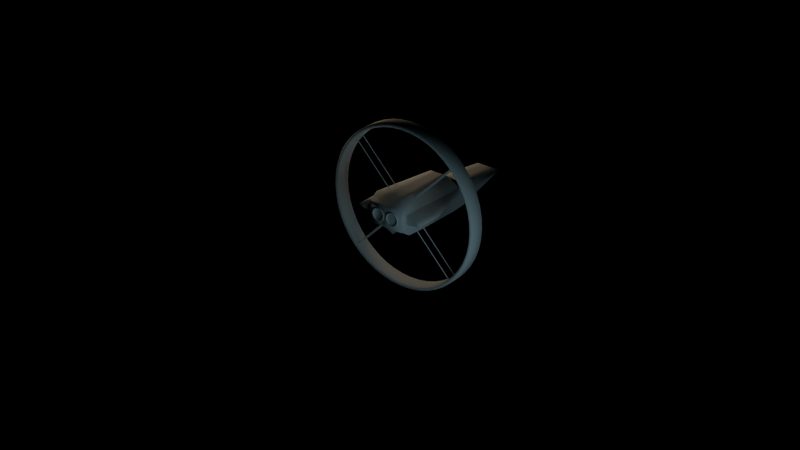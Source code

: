 # Source: spaceship_windowed.blend  (saved by Blender 2.76.0; exported with 4.5.12 LTS)
import bpy
from mathutils import Matrix  # noqa: F401  (used for matrix-valued properties, if any)

bpy.ops.wm.read_factory_settings(use_empty=True)
scene = bpy.context.scene
scene.name = 'Scene'

# ---- collections
col_collection_1 = bpy.data.collections.new('Collection 1'); scene.collection.children.link(col_collection_1)
col_collection_11 = bpy.data.collections.new('Collection 11'); scene.collection.children.link(col_collection_11)
col_collection_12 = bpy.data.collections.new('Collection 12'); scene.collection.children.link(col_collection_12)
col_collection_12.hide_render = True
col_collection_12.hide_viewport = True

# ---- materials (node trees are filled in below, after node groups)
mat_window = bpy.data.materials.new('window')
mat_window.alpha_threshold = 0.0
mat_window.roughness = 0.5
mat_window.line_color = (0.0, 0.0, 0.0, 1.0)
mat_spaceship = bpy.data.materials.new('spaceship')
mat_spaceship.alpha_threshold = 0.0
mat_spaceship.roughness = 0.5
mat_spaceship.line_color = (0.0, 0.0, 0.0, 1.0)
mat_material_002 = bpy.data.materials.new('Material.002')
mat_material_002.alpha_threshold = 0.0
mat_material_002.roughness = 0.5
mat_material_001 = bpy.data.materials.new('Material.001')
mat_material_001.alpha_threshold = 0.0
mat_material_001.roughness = 0.5

# ---- material node trees
mat_window.use_nodes = True; mat_window.node_tree.nodes.clear()
_N = mat_window.node_tree.nodes; _L = mat_window.node_tree.links
n0 = _N.new('ShaderNodeOutputMaterial'); n0.name = 'Material Output'; n0.location = (300, 300)
n1 = _N.new('ShaderNodeBsdfGlass'); n1.name = 'Glass BSDF'; n1.location = (100, 300)
n1.distribution = 'BECKMANN'
n1.inputs[0].default_value = (0.8, 0.8, 0.8, 1.0)
_L.new(n1.outputs[0], n0.inputs[0])
n0.is_active_output = True
mat_spaceship.use_nodes = True; mat_spaceship.node_tree.nodes.clear()
_N = mat_spaceship.node_tree.nodes; _L = mat_spaceship.node_tree.links
n0 = _N.new('ShaderNodeOutputMaterial'); n0.name = 'Material Output'; n0.location = (300, 300)
n1 = _N.new('ShaderNodeBsdfDiffuse'); n1.name = 'Diffuse BSDF'; n1.location = (100, 300)
_L.new(n1.outputs[0], n0.inputs[0])
n0.is_active_output = True
mat_material_002.use_nodes = True; mat_material_002.node_tree.nodes.clear()
_N = mat_material_002.node_tree.nodes; _L = mat_material_002.node_tree.links
n0 = _N.new('ShaderNodeOutputMaterial'); n0.name = 'Material Output'; n0.location = (300, 300)
n1 = _N.new('ShaderNodeEmission'); n1.name = 'Emission'; n1.location = (110, 300)
n1.inputs[0].default_value = (0.405, 0.6884, 0.8, 1.0)
_L.new(n1.outputs[0], n0.inputs[0])
n0.is_active_output = True
mat_material_001.use_nodes = True; mat_material_001.node_tree.nodes.clear()
_N = mat_material_001.node_tree.nodes; _L = mat_material_001.node_tree.links
n0 = _N.new('ShaderNodeOutputMaterial'); n0.name = 'Material Output'; n0.location = (300, 300)
n1 = _N.new('ShaderNodeEmission'); n1.name = 'Emission'; n1.location = (110, 300)
n1.inputs[0].default_value = (0.8, 0.641, 0.4457, 1.0)
n1.inputs[1].default_value = 5.0
_L.new(n1.outputs[0], n0.inputs[0])
n0.is_active_output = True

# ---- world
world_world = bpy.data.worlds.new('World'); scene.world = world_world
world_world.use_nodes = True; world_world.node_tree.nodes.clear()
_N = world_world.node_tree.nodes; _L = world_world.node_tree.links
n0 = _N.new('ShaderNodeOutputWorld'); n0.name = 'World Output'; n0.location = (300, 300)
n1 = _N.new('ShaderNodeBackground'); n1.name = 'Background'; n1.location = (10, 300)
n1.inputs[0].default_value = (0.0, 0.0, 0.0, 1.0)
_L.new(n1.outputs[0], n0.inputs[0])
n0.is_active_output = True
world_world.color = (0.05088, 0.05088, 0.05088)
world_world.use_sun_shadow = False
world_world.sun_shadow_jitter_overblur = 0.0
world_world.cycles.sampling_method = 'MANUAL'
world_world.cycles.sample_map_resolution = 256

# ---- meshes
me_cylinder_004 = bpy.data.meshes.new('Cylinder.004')
me_cylinder_004.from_pydata([(0.0, 1.0, -1.365), (0.0, 1.0, -0.7536), (0.1951, 0.9808, -1.365), (0.1951, 0.9808, -0.7536), (0.3827, 0.9239, -1.365), (0.3827, 0.9239, -0.7536), (0.5556, 0.8315, -1.365), (0.5556, 0.8315, -0.7536), (0.7071, 0.7071, -1.365), (0.7071, 0.7071, -0.7536), (0.8315, 0.5556, -1.365), (0.8315, 0.5556, -0.7536), (0.9239, 0.3827, -1.365), (0.9239, 0.3827, -0.7536), (0.9808, 0.1951, -1.365), (0.9808, 0.1951, -0.7536), (1.0, 1.031e-07, -1.365), (1.0, 2.079e-07, -0.7536), (0.9808, -0.1951, -1.365), (0.9808, -0.1951, -0.7536), (0.9239, -0.3827, -1.365), (0.9239, -0.3827, -0.7536), (0.8315, -0.5556, -1.365), (0.8315, -0.5556, -0.7536), (0.7071, -0.7071, -1.365), (0.7071, -0.7071, -0.7536), (0.5556, -0.8315, -1.365), (0.5556, -0.8315, -0.7536), (0.3827, -0.9239, -1.365), (0.3827, -0.9239, -0.7536), (0.1951, -0.9808, -1.365), (0.1951, -0.9808, -0.7536), (-3.258e-07, -1.0, -1.365), (-3.258e-07, -1.0, -0.7536), (-0.1951, -0.9808, -1.365), (-0.1951, -0.9808, -0.7536), (-0.3827, -0.9239, -1.365), (-0.3827, -0.9239, -0.7536), (-0.5556, -0.8315, -1.365), (-0.5556, -0.8315, -0.7536), (-0.7071, -0.7071, -1.365), (-0.7071, -0.7071, -0.7536), (-0.8315, -0.5556, -1.365), (-0.8315, -0.5556, -0.7536), (-0.9239, -0.3827, -1.365), (-0.9239, -0.3827, -0.7536), (-0.9808, -0.1951, -1.365), (-0.9808, -0.1951, -0.7536), (-1.0, 9.932e-07, -1.365), (-1.0, 1.098e-06, -0.7536), (-0.9808, 0.1951, -1.365), (-0.9808, 0.1951, -0.7536), (-0.9239, 0.3827, -1.365), (-0.9239, 0.3827, -0.7536), (-0.8315, 0.5556, -1.365), (-0.8315, 0.5556, -0.7536), (-0.7071, 0.7071, -1.365), (-0.7071, 0.7071, -0.7536), (-0.5556, 0.8315, -1.365), (-0.5556, 0.8315, -0.7536), (-0.3827, 0.9239, -1.365), (-0.3827, 0.9239, -0.7536), (-0.1951, 0.9808, -1.365), (-0.1951, 0.9808, -0.7536), (8.637e-09, 0.9273, -0.7536), (0.1809, 0.9094, -0.7536), (0.3548, 0.8567, -0.7536), (0.5152, 0.771, -0.7536), (0.6557, 0.6557, -0.7536), (0.771, 0.5152, -0.7536), (0.8567, 0.3548, -0.7536), (0.9094, 0.1809, -0.7536), (0.9273, 2.208e-07, -0.7536), (0.9094, -0.1809, -0.7536), (0.8567, -0.3548, -0.7536), (0.771, -0.5152, -0.7536), (0.6557, -0.6557, -0.7536), (0.5152, -0.771, -0.7536), (0.3548, -0.8567, -0.7536), (0.1809, -0.9094, -0.7536), (-2.935e-07, -0.9273, -0.7536), (-0.1809, -0.9094, -0.7536), (-0.3548, -0.8567, -0.7536), (-0.5152, -0.771, -0.7536), (-0.6557, -0.6557, -0.7536), (-0.771, -0.5152, -0.7536), (-0.8567, -0.3548, -0.7536), (-0.9094, -0.1809, -0.7536), (-0.9273, 1.046e-06, -0.7536), (-0.9094, 0.1809, -0.7536), (-0.8567, 0.3548, -0.7536), (-0.771, 0.5152, -0.7536), (-0.6557, 0.6557, -0.7536), (-0.5152, 0.771, -0.7536), (-0.3548, 0.8567, -0.7536), (-0.1809, 0.9094, -0.7536), (8.637e-09, 0.9273, -1.303), (0.1809, 0.9094, -1.303), (0.3548, 0.8567, -1.303), (0.5152, 0.771, -1.303), (0.6557, 0.6557, -1.303), (0.771, 0.5152, -1.303), (0.8567, 0.3548, -1.303), (0.9094, 0.1809, -1.303), (0.9273, 2.547e-07, -1.303), (0.9094, -0.1809, -1.303), (0.8567, -0.3548, -1.303), (0.771, -0.5152, -1.303), (0.6557, -0.6557, -1.303), (0.5152, -0.771, -1.303), (0.3548, -0.8567, -1.303), (0.1809, -0.9094, -1.303), (-2.935e-07, -0.9273, -1.303), (-0.1809, -0.9094, -1.303), (-0.3548, -0.8567, -1.303), (-0.5152, -0.771, -1.303), (-0.6557, -0.6557, -1.303), (-0.771, -0.5152, -1.303), (-0.8567, -0.3548, -1.303), (-0.9094, -0.1809, -1.303), (-0.9273, 1.08e-06, -1.303), (-0.9094, 0.1809, -1.303), (-0.8567, 0.3548, -1.303), (-0.771, 0.5152, -1.303), (-0.6557, 0.6557, -1.303), (-0.5152, 0.771, -1.303), (-0.3548, 0.8567, -1.303), (-0.1809, 0.9094, -1.303), (0.0, 1.0, -0.7924), (0.1951, 0.9808, -0.7924), (0.3827, 0.9239, -0.7924), (0.5556, 0.8315, -0.7924), (0.7071, 0.7071, -0.7924), (0.8315, 0.5556, -0.7924), (0.9239, 0.3827, -0.7924), (0.9808, 0.1951, -0.7924), (1.0, 1.353e-07, -0.7924), (0.9808, -0.1951, -0.7924), (0.9239, -0.3827, -0.7924), (0.8315, -0.5556, -0.7924), (0.7071, -0.7071, -0.7924), (0.5556, -0.8315, -0.7924), (0.3827, -0.9239, -0.7924), (0.1951, -0.9808, -0.7924), (-3.258e-07, -1.0, -0.7924), (-0.1951, -0.9808, -0.7924), (-0.3827, -0.9239, -0.7924), (-0.5556, -0.8315, -0.7924), (-0.7071, -0.7071, -0.7924), (-0.8315, -0.5556, -0.7924), (-0.9239, -0.3827, -0.7924), (-0.9808, -0.1951, -0.7924), (-1.0, 1.025e-06, -0.7924), (-0.9808, 0.1951, -0.7924), (-0.9239, 0.3827, -0.7924), (-0.8315, 0.5556, -0.7924), (-0.7071, 0.7071, -0.7924), (-0.5556, 0.8315, -0.7924), (-0.3827, 0.9239, -0.7924), (-0.1951, 0.9808, -0.7924), (-0.1809, 0.9094, -0.764), (-0.3548, 0.8567, -0.764), (-0.6557, -0.6557, -0.764), (-0.5152, -0.771, -0.764), (0.9094, -0.1809, -0.764), (0.9273, 2.208e-07, -0.764), (-0.5152, 0.771, -0.764), (-0.6557, 0.6557, -0.764), (-0.3548, -0.8567, -0.764), (-0.1809, -0.9094, -0.764), (0.9094, 0.1809, -0.764), (0.8567, 0.3548, -0.764), (-0.771, 0.5152, -0.764), (-0.8567, 0.3548, -0.764), (0.771, 0.5152, -0.764), (0.6557, 0.6557, -0.764), (-2.935e-07, -0.9273, -0.764), (0.1809, -0.9094, -0.764), (-0.9094, 0.1809, -0.764), (-0.9273, 1.046e-06, -0.764), (0.5152, 0.771, -0.764), (0.3548, 0.8567, -0.764), (0.3548, -0.8567, -0.764), (0.5152, -0.771, -0.764), (-0.9094, -0.1809, -0.764), (-0.8567, -0.3548, -0.764), (0.1809, 0.9094, -0.764), (8.637e-09, 0.9273, -0.764), (0.6557, -0.6557, -0.764), (0.771, -0.5152, -0.764), (-0.771, -0.5152, -0.764), (0.8567, -0.3548, -0.764), (-0.3548, 0.8567, -1.286), (-0.5152, -0.771, -1.286), (0.9273, 2.547e-07, -1.286), (-0.6557, 0.6557, -1.286), (-0.1809, -0.9094, -1.286), (0.8567, 0.3548, -1.286), (-0.8567, 0.3548, -1.286), (0.6557, 0.6557, -1.286), (0.1809, -0.9094, -1.286), (-0.9273, 1.08e-06, -1.286), (0.3548, 0.8567, -1.286), (0.5152, -0.771, -1.286), (-0.8567, -0.3548, -1.286), (8.637e-09, 0.9273, -1.286), (0.771, -0.5152, -1.286), (-0.1809, 0.9094, -1.286), (-0.6557, -0.6557, -1.286), (0.9094, -0.1809, -1.286), (-0.5152, 0.771, -1.286), (-0.3548, -0.8567, -1.286), (0.9094, 0.1809, -1.286), (-0.771, 0.5152, -1.286), (0.771, 0.5152, -1.286), (-2.935e-07, -0.9273, -1.286), (-0.9094, 0.1809, -1.286), (0.5152, 0.771, -1.286), (0.3548, -0.8567, -1.286), (-0.9094, -0.1809, -1.286), (0.1809, 0.9094, -1.286), (0.6557, -0.6557, -1.286), (-0.771, -0.5152, -1.286), (0.8567, -0.3548, -1.286)], [], [(128, 1, 3, 129), (129, 3, 5, 130), (130, 5, 7, 131), (131, 7, 9, 132), (132, 9, 11, 133), (133, 11, 13, 134), (134, 13, 15, 135), (135, 15, 17, 136), (136, 17, 19, 137), (137, 19, 21, 138), (138, 21, 23, 139), (139, 23, 25, 140), (140, 25, 27, 141), (141, 27, 29, 142), (142, 29, 31, 143), (143, 31, 33, 144), (144, 33, 35, 145), (145, 35, 37, 146), (146, 37, 39, 147), (147, 39, 41, 148), (148, 41, 43, 149), (149, 43, 45, 150), (150, 45, 47, 151), (151, 47, 49, 152), (152, 49, 51, 153), (153, 51, 53, 154), (154, 53, 55, 155), (155, 55, 57, 156), (156, 57, 59, 157), (157, 59, 61, 158), (49, 47, 87, 88), (159, 63, 1, 128), (158, 61, 63, 159), (0, 2, 4, 6, 8, 10, 12, 14, 16, 18, 20, 22, 24, 26, 28, 30, 32, 34, 36, 38, 40, 42, 44, 46, 48, 50, 52, 54, 56, 58, 60, 62), (207, 192, 126, 127), (5, 3, 65, 66), (27, 25, 76, 77), (55, 53, 90, 91), (11, 9, 68, 69), (33, 31, 79, 80), (61, 59, 93, 94), (39, 37, 82, 83), (3, 1, 64, 65), (17, 15, 71, 72), (45, 43, 85, 86), (23, 21, 74, 75), (51, 49, 88, 89), (7, 5, 66, 67), (29, 27, 77, 78), (57, 55, 91, 92), (35, 33, 80, 81), (13, 11, 69, 70), (63, 61, 94, 95), (41, 39, 83, 84), (19, 17, 72, 73), (47, 45, 86, 87), (25, 23, 75, 76), (53, 51, 89, 90), (9, 7, 67, 68), (31, 29, 78, 79), (59, 57, 92, 93), (37, 35, 81, 82), (15, 13, 70, 71), (1, 63, 95, 64), (43, 41, 84, 85), (21, 19, 73, 74), (97, 96, 127, 126, 125, 124, 123, 122, 121, 120, 119, 118, 117, 116, 115, 114, 113, 112, 111, 110, 109, 108, 107, 106, 105, 104, 103, 102, 101, 100, 99, 98), (208, 193, 115, 116), (209, 194, 104, 105), (210, 195, 124, 125), (211, 196, 113, 114), (212, 197, 102, 103), (213, 198, 122, 123), (214, 199, 100, 101), (215, 200, 111, 112), (216, 201, 120, 121), (217, 202, 98, 99), (218, 203, 109, 110), (219, 204, 118, 119), (220, 205, 96, 97), (221, 206, 107, 108), (205, 207, 127, 96), (222, 208, 116, 117), (223, 209, 105, 106), (192, 210, 125, 126), (193, 211, 114, 115), (194, 212, 103, 104), (195, 213, 123, 124), (196, 215, 112, 113), (197, 214, 101, 102), (198, 216, 121, 122), (199, 217, 99, 100), (200, 218, 110, 111), (201, 219, 119, 120), (202, 220, 97, 98), (203, 221, 108, 109), (204, 222, 117, 118), (206, 223, 106, 107), (60, 158, 159, 62), (62, 159, 128, 0), (58, 157, 158, 60), (56, 156, 157, 58), (54, 155, 156, 56), (52, 154, 155, 54), (50, 153, 154, 52), (48, 152, 153, 50), (46, 151, 152, 48), (44, 150, 151, 46), (42, 149, 150, 44), (40, 148, 149, 42), (38, 147, 148, 40), (36, 146, 147, 38), (34, 145, 146, 36), (32, 144, 145, 34), (30, 143, 144, 32), (28, 142, 143, 30), (26, 141, 142, 28), (24, 140, 141, 26), (22, 139, 140, 24), (20, 138, 139, 22), (18, 137, 138, 20), (16, 136, 137, 18), (14, 135, 136, 16), (12, 134, 135, 14), (10, 133, 134, 12), (8, 132, 133, 10), (6, 131, 132, 8), (4, 130, 131, 6), (2, 129, 130, 4), (0, 128, 129, 2), (75, 74, 191, 189), (86, 85, 190, 185), (77, 76, 188, 183), (66, 65, 186, 181), (88, 87, 184, 179), (79, 78, 182, 177), (68, 67, 180, 175), (90, 89, 178, 173), (70, 69, 174, 171), (81, 80, 176, 169), (92, 91, 172, 167), (72, 71, 170, 165), (83, 82, 168, 163), (94, 93, 166, 161), (74, 73, 164, 191), (85, 84, 162, 190), (64, 95, 160, 187), (76, 75, 189, 188), (65, 64, 187, 186), (87, 86, 185, 184), (78, 77, 183, 182), (67, 66, 181, 180), (89, 88, 179, 178), (80, 79, 177, 176), (69, 68, 175, 174), (91, 90, 173, 172), (71, 70, 171, 170), (82, 81, 169, 168), (93, 92, 167, 166), (73, 72, 165, 164), (84, 83, 163, 162), (95, 94, 161, 160), (189, 191, 223, 206), (185, 190, 222, 204), (183, 188, 221, 203), (181, 186, 220, 202), (179, 184, 219, 201), (177, 182, 218, 200), (175, 180, 217, 199), (173, 178, 216, 198), (171, 174, 214, 197), (169, 176, 215, 196), (167, 172, 213, 195), (165, 170, 212, 194), (163, 168, 211, 193), (161, 166, 210, 192), (191, 164, 209, 223), (190, 162, 208, 222), (187, 160, 207, 205), (188, 189, 206, 221), (186, 187, 205, 220), (184, 185, 204, 219), (182, 183, 203, 218), (180, 181, 202, 217), (178, 179, 201, 216), (176, 177, 200, 215), (174, 175, 199, 214), (172, 173, 198, 213), (170, 171, 197, 212), (168, 169, 196, 211), (166, 167, 195, 210), (164, 165, 194, 209), (162, 163, 193, 208), (160, 161, 192, 207)])
me_cylinder_004.polygons.foreach_set('use_smooth', [True] * 194)
me_cylinder_004.use_remesh_preserve_volume = False
me_cylinder_004.use_remesh_preserve_attributes = False
me_cylinder_004.use_mirror_vertex_groups = False
me_cylinder_004.update()
me_cube_001 = bpy.data.meshes.new('Cube.001')
me_cube_001.from_pydata([(0.0, 2.941, 0.2216), (0.76, 2.941, 0.2216), (0.8611, 2.922, 0.0796), (0.2374, 2.941, 0.2216), (0.0, 1.961, 0.8958), (0.5339, 1.961, 0.8958), (1.031, 2.432, 0.1831), (0.2716, 1.961, 0.8958), (0.5339, 1.961, 0.8538), (0.76, 2.941, 0.1795), (1.031, 2.432, 0.1411), (0.8611, 2.922, 0.03755), (0.2716, 1.961, 0.8538), (0.2374, 2.941, 0.1795), (0.0, 2.941, 0.1795), (0.0, 1.961, 0.8538), (0.0, 1.961, 0.8922), (0.2716, 1.961, 0.8922), (0.5339, 1.961, 0.8922), (1.031, 2.432, 0.1795), (0.0, 2.941, 0.2179), (0.76, 2.941, 0.2179), (0.2374, 2.941, 0.2179), (0.8611, 2.922, 0.07598), (0.2716, 1.961, 0.8567), (1.031, 2.432, 0.144), (0.2374, 2.941, 0.1824), (0.0, 1.961, 0.8567), (0.5339, 1.961, 0.8567), (0.0, 2.941, 0.1824), (0.76, 2.941, 0.1824), (0.8611, 2.922, 0.04047)], [], [(4, 0, 3, 7), (5, 1, 2, 6), (7, 3, 1, 5), (15, 12, 13, 14), (8, 10, 11, 9), (12, 8, 9, 13), (27, 24, 12, 15), (28, 25, 10, 8), (24, 28, 8, 12), (30, 26, 13, 9), (31, 30, 9, 11), (26, 29, 14, 13), (25, 31, 11, 10), (6, 2, 23, 19), (3, 0, 20, 22), (2, 1, 21, 23), (1, 3, 22, 21), (7, 5, 18, 17), (5, 6, 19, 18), (4, 7, 17, 16), (19, 23, 31, 25), (22, 20, 29, 26), (23, 21, 30, 31), (21, 22, 26, 30), (17, 18, 28, 24), (18, 19, 25, 28), (16, 17, 24, 27)])
me_cube_001.polygons.foreach_set('use_smooth', [True] * 27)
me_cube_001.materials.append(mat_window)
me_cube_001.use_remesh_preserve_volume = False
me_cube_001.use_remesh_preserve_attributes = False
me_cube_001.use_mirror_vertex_groups = False
me_cube_001.update()
me_cylinder_002 = bpy.data.meshes.new('Cylinder.002')
me_cylinder_002.from_pydata([(-4.768e-07, 1.0, -0.7979), (0.0, 1.0, 1.0), (0.866, 0.5, -0.7979), (0.866, 0.5, 1.0), (0.866, -0.5, -0.7979), (0.866, -0.5, 1.0), (-5.643e-07, -1.0, -0.7979), (-8.742e-08, -1.0, 1.0), (-0.866, -0.5, -0.7979), (-0.866, -0.5, 1.0), (-0.866, 0.5, -0.7979), (-0.866, 0.5, 1.0), (36.83, 1.0, -1.389), (148.9, 1.0, -1.389), (36.83, 0.5, -1.402), (148.9, 0.5, -1.402), (36.83, -0.5, -1.402), (148.9, -0.5, -1.402), (36.83, -1.0, -1.389), (148.9, -1.0, -1.389), (36.83, -0.5, -1.375), (148.9, -0.5, -1.375), (36.83, 0.5, -1.375), (148.9, 0.5, -1.375), (0.0, 1.0, -1.979), (1.526e-05, 1.0, -3.777), (-0.866, 0.5, -1.979), (-0.866, 0.5, -3.777), (-0.866, -0.5, -1.979), (-0.866, -0.5, -3.777), (0.0, -1.0, -1.979), (1.526e-05, -1.0, -3.777), (0.866, -0.5, -1.979), (0.866, -0.5, -3.777), (0.866, 0.5, -1.979), (0.866, 0.5, -3.777), (-36.83, 1.0, -1.389), (-148.9, 1.0, -1.389), (-36.83, 0.5, -1.375), (-148.9, 0.5, -1.375), (-36.83, -0.5, -1.375), (-148.9, -0.5, -1.375), (-36.83, -1.0, -1.389), (-148.9, -1.0, -1.389), (-36.83, -0.5, -1.402), (-148.9, -0.5, -1.402), (-36.83, 0.5, -1.402), (-148.9, 0.5, -1.402)], [], [(0, 1, 3, 2), (2, 3, 5, 4), (4, 5, 7, 6), (6, 7, 9, 8), (3, 1, 11, 9, 7, 5), (10, 11, 1, 0), (8, 9, 11, 10), (0, 2, 4, 6, 8, 10), (12, 13, 15, 14), (14, 15, 17, 16), (16, 17, 19, 18), (18, 19, 21, 20), (15, 13, 23, 21, 19, 17), (22, 23, 13, 12), (20, 21, 23, 22), (12, 14, 16, 18, 20, 22), (24, 25, 27, 26), (26, 27, 29, 28), (28, 29, 31, 30), (30, 31, 33, 32), (27, 25, 35, 33, 31, 29), (34, 35, 25, 24), (32, 33, 35, 34), (24, 26, 28, 30, 32, 34), (36, 37, 39, 38), (38, 39, 41, 40), (40, 41, 43, 42), (42, 43, 45, 44), (39, 37, 47, 45, 43, 41), (46, 47, 37, 36), (44, 45, 47, 46), (36, 38, 40, 42, 44, 46)])
me_cylinder_002.materials.append(mat_spaceship)
me_cylinder_002.use_remesh_preserve_volume = False
me_cylinder_002.use_remesh_preserve_attributes = False
me_cylinder_002.use_mirror_vertex_groups = False
me_cylinder_002.update()
me_cylinder_001 = bpy.data.meshes.new('Cylinder.001')
me_cylinder_001.from_pydata([(-4.768e-07, 1.0, -0.7979), (0.0, 1.0, 1.0), (0.866, 0.5, -0.7979), (0.866, 0.5, 1.0), (0.866, -0.5, -0.7979), (0.866, -0.5, 1.0), (-5.643e-07, -1.0, -0.7979), (-8.742e-08, -1.0, 1.0), (-0.866, -0.5, -0.7979), (-0.866, -0.5, 1.0), (-0.866, 0.5, -0.7979), (-0.866, 0.5, 1.0), (36.83, 1.0, -1.389), (148.9, 1.0, -1.389), (36.83, 0.5, -1.402), (148.9, 0.5, -1.402), (36.83, -0.5, -1.402), (148.9, -0.5, -1.402), (36.83, -1.0, -1.389), (148.9, -1.0, -1.389), (36.83, -0.5, -1.375), (148.9, -0.5, -1.375), (36.83, 0.5, -1.375), (148.9, 0.5, -1.375), (0.0, 1.0, -1.979), (1.526e-05, 1.0, -3.777), (-0.866, 0.5, -1.979), (-0.866, 0.5, -3.777), (-0.866, -0.5, -1.979), (-0.866, -0.5, -3.777), (0.0, -1.0, -1.979), (1.526e-05, -1.0, -3.777), (0.866, -0.5, -1.979), (0.866, -0.5, -3.777), (0.866, 0.5, -1.979), (0.866, 0.5, -3.777), (-36.83, 1.0, -1.389), (-148.9, 1.0, -1.389), (-36.83, 0.5, -1.375), (-148.9, 0.5, -1.375), (-36.83, -0.5, -1.375), (-148.9, -0.5, -1.375), (-36.83, -1.0, -1.389), (-148.9, -1.0, -1.389), (-36.83, -0.5, -1.402), (-148.9, -0.5, -1.402), (-36.83, 0.5, -1.402), (-148.9, 0.5, -1.402)], [], [(0, 1, 3, 2), (2, 3, 5, 4), (4, 5, 7, 6), (6, 7, 9, 8), (3, 1, 11, 9, 7, 5), (10, 11, 1, 0), (8, 9, 11, 10), (0, 2, 4, 6, 8, 10), (12, 13, 15, 14), (14, 15, 17, 16), (16, 17, 19, 18), (18, 19, 21, 20), (15, 13, 23, 21, 19, 17), (22, 23, 13, 12), (20, 21, 23, 22), (12, 14, 16, 18, 20, 22), (24, 25, 27, 26), (26, 27, 29, 28), (28, 29, 31, 30), (30, 31, 33, 32), (27, 25, 35, 33, 31, 29), (34, 35, 25, 24), (32, 33, 35, 34), (24, 26, 28, 30, 32, 34), (36, 37, 39, 38), (38, 39, 41, 40), (40, 41, 43, 42), (42, 43, 45, 44), (39, 37, 47, 45, 43, 41), (46, 47, 37, 36), (44, 45, 47, 46), (36, 38, 40, 42, 44, 46)])
me_cylinder_001.materials.append(mat_spaceship)
me_cylinder_001.use_remesh_preserve_volume = False
me_cylinder_001.use_remesh_preserve_attributes = False
me_cylinder_001.use_mirror_vertex_groups = False
me_cylinder_001.update()
me_cylinder_003 = bpy.data.meshes.new('Cylinder.003')
me_cylinder_003.from_pydata([(0.0, 1.0, -1.365), (0.0, 1.0, -0.7536), (0.1951, 0.9808, -1.365), (0.1951, 0.9808, -0.7536), (0.3827, 0.9239, -1.365), (0.3827, 0.9239, -0.7536), (0.5556, 0.8315, -1.365), (0.5556, 0.8315, -0.7536), (0.7071, 0.7071, -1.365), (0.7071, 0.7071, -0.7536), (0.8315, 0.5556, -1.365), (0.8315, 0.5556, -0.7536), (0.9239, 0.3827, -1.365), (0.9239, 0.3827, -0.7536), (0.9808, 0.1951, -1.365), (0.9808, 0.1951, -0.7536), (1.0, 1.031e-07, -1.365), (1.0, 2.079e-07, -0.7536), (0.9808, -0.1951, -1.365), (0.9808, -0.1951, -0.7536), (0.9239, -0.3827, -1.365), (0.9239, -0.3827, -0.7536), (0.8315, -0.5556, -1.365), (0.8315, -0.5556, -0.7536), (0.7071, -0.7071, -1.365), (0.7071, -0.7071, -0.7536), (0.5556, -0.8315, -1.365), (0.5556, -0.8315, -0.7536), (0.3827, -0.9239, -1.365), (0.3827, -0.9239, -0.7536), (0.1951, -0.9808, -1.365), (0.1951, -0.9808, -0.7536), (-3.258e-07, -1.0, -1.365), (-3.258e-07, -1.0, -0.7536), (-0.1951, -0.9808, -1.365), (-0.1951, -0.9808, -0.7536), (-0.3827, -0.9239, -1.365), (-0.3827, -0.9239, -0.7536), (-0.5556, -0.8315, -1.365), (-0.5556, -0.8315, -0.7536), (-0.7071, -0.7071, -1.365), (-0.7071, -0.7071, -0.7536), (-0.8315, -0.5556, -1.365), (-0.8315, -0.5556, -0.7536), (-0.9239, -0.3827, -1.365), (-0.9239, -0.3827, -0.7536), (-0.9808, -0.1951, -1.365), (-0.9808, -0.1951, -0.7536), (-1.0, 9.932e-07, -1.365), (-1.0, 1.098e-06, -0.7536), (-0.9808, 0.1951, -1.365), (-0.9808, 0.1951, -0.7536), (-0.9239, 0.3827, -1.365), (-0.9239, 0.3827, -0.7536), (-0.8315, 0.5556, -1.365), (-0.8315, 0.5556, -0.7536), (-0.7071, 0.7071, -1.365), (-0.7071, 0.7071, -0.7536), (-0.5556, 0.8315, -1.365), (-0.5556, 0.8315, -0.7536), (-0.3827, 0.9239, -1.365), (-0.3827, 0.9239, -0.7536), (-0.1951, 0.9808, -1.365), (-0.1951, 0.9808, -0.7536), (8.637e-09, 0.9273, -0.7536), (0.1809, 0.9094, -0.7536), (0.3548, 0.8567, -0.7536), (0.5152, 0.771, -0.7536), (0.6557, 0.6557, -0.7536), (0.771, 0.5152, -0.7536), (0.8567, 0.3548, -0.7536), (0.9094, 0.1809, -0.7536), (0.9273, 2.208e-07, -0.7536), (0.9094, -0.1809, -0.7536), (0.8567, -0.3548, -0.7536), (0.771, -0.5152, -0.7536), (0.6557, -0.6557, -0.7536), (0.5152, -0.771, -0.7536), (0.3548, -0.8567, -0.7536), (0.1809, -0.9094, -0.7536), (-2.935e-07, -0.9273, -0.7536), (-0.1809, -0.9094, -0.7536), (-0.3548, -0.8567, -0.7536), (-0.5152, -0.771, -0.7536), (-0.6557, -0.6557, -0.7536), (-0.771, -0.5152, -0.7536), (-0.8567, -0.3548, -0.7536), (-0.9094, -0.1809, -0.7536), (-0.9273, 1.046e-06, -0.7536), (-0.9094, 0.1809, -0.7536), (-0.8567, 0.3548, -0.7536), (-0.771, 0.5152, -0.7536), (-0.6557, 0.6557, -0.7536), (-0.5152, 0.771, -0.7536), (-0.3548, 0.8567, -0.7536), (-0.1809, 0.9094, -0.7536), (8.637e-09, 0.9273, -1.303), (0.1809, 0.9094, -1.303), (0.3548, 0.8567, -1.303), (0.5152, 0.771, -1.303), (0.6557, 0.6557, -1.303), (0.771, 0.5152, -1.303), (0.8567, 0.3548, -1.303), (0.9094, 0.1809, -1.303), (0.9273, 2.547e-07, -1.303), (0.9094, -0.1809, -1.303), (0.8567, -0.3548, -1.303), (0.771, -0.5152, -1.303), (0.6557, -0.6557, -1.303), (0.5152, -0.771, -1.303), (0.3548, -0.8567, -1.303), (0.1809, -0.9094, -1.303), (-2.935e-07, -0.9273, -1.303), (-0.1809, -0.9094, -1.303), (-0.3548, -0.8567, -1.303), (-0.5152, -0.771, -1.303), (-0.6557, -0.6557, -1.303), (-0.771, -0.5152, -1.303), (-0.8567, -0.3548, -1.303), (-0.9094, -0.1809, -1.303), (-0.9273, 1.08e-06, -1.303), (-0.9094, 0.1809, -1.303), (-0.8567, 0.3548, -1.303), (-0.771, 0.5152, -1.303), (-0.6557, 0.6557, -1.303), (-0.5152, 0.771, -1.303), (-0.3548, 0.8567, -1.303), (-0.1809, 0.9094, -1.303), (0.0, 1.0, -0.7924), (0.1951, 0.9808, -0.7924), (0.3827, 0.9239, -0.7924), (0.5556, 0.8315, -0.7924), (0.7071, 0.7071, -0.7924), (0.8315, 0.5556, -0.7924), (0.9239, 0.3827, -0.7924), (0.9808, 0.1951, -0.7924), (1.0, 1.353e-07, -0.7924), (0.9808, -0.1951, -0.7924), (0.9239, -0.3827, -0.7924), (0.8315, -0.5556, -0.7924), (0.7071, -0.7071, -0.7924), (0.5556, -0.8315, -0.7924), (0.3827, -0.9239, -0.7924), (0.1951, -0.9808, -0.7924), (-3.258e-07, -1.0, -0.7924), (-0.1951, -0.9808, -0.7924), (-0.3827, -0.9239, -0.7924), (-0.5556, -0.8315, -0.7924), (-0.7071, -0.7071, -0.7924), (-0.8315, -0.5556, -0.7924), (-0.9239, -0.3827, -0.7924), (-0.9808, -0.1951, -0.7924), (-1.0, 1.025e-06, -0.7924), (-0.9808, 0.1951, -0.7924), (-0.9239, 0.3827, -0.7924), (-0.8315, 0.5556, -0.7924), (-0.7071, 0.7071, -0.7924), (-0.5556, 0.8315, -0.7924), (-0.3827, 0.9239, -0.7924), (-0.1951, 0.9808, -0.7924), (-0.1809, 0.9094, -0.764), (-0.3548, 0.8567, -0.764), (-0.6557, -0.6557, -0.764), (-0.5152, -0.771, -0.764), (0.9094, -0.1809, -0.764), (0.9273, 2.208e-07, -0.764), (-0.5152, 0.771, -0.764), (-0.6557, 0.6557, -0.764), (-0.3548, -0.8567, -0.764), (-0.1809, -0.9094, -0.764), (0.9094, 0.1809, -0.764), (0.8567, 0.3548, -0.764), (-0.771, 0.5152, -0.764), (-0.8567, 0.3548, -0.764), (0.771, 0.5152, -0.764), (0.6557, 0.6557, -0.764), (-2.935e-07, -0.9273, -0.764), (0.1809, -0.9094, -0.764), (-0.9094, 0.1809, -0.764), (-0.9273, 1.046e-06, -0.764), (0.5152, 0.771, -0.764), (0.3548, 0.8567, -0.764), (0.3548, -0.8567, -0.764), (0.5152, -0.771, -0.764), (-0.9094, -0.1809, -0.764), (-0.8567, -0.3548, -0.764), (0.1809, 0.9094, -0.764), (8.637e-09, 0.9273, -0.764), (0.6557, -0.6557, -0.764), (0.771, -0.5152, -0.764), (-0.771, -0.5152, -0.764), (0.8567, -0.3548, -0.764), (-0.3548, 0.8567, -1.286), (-0.5152, -0.771, -1.286), (0.9273, 2.547e-07, -1.286), (-0.6557, 0.6557, -1.286), (-0.1809, -0.9094, -1.286), (0.8567, 0.3548, -1.286), (-0.8567, 0.3548, -1.286), (0.6557, 0.6557, -1.286), (0.1809, -0.9094, -1.286), (-0.9273, 1.08e-06, -1.286), (0.3548, 0.8567, -1.286), (0.5152, -0.771, -1.286), (-0.8567, -0.3548, -1.286), (8.637e-09, 0.9273, -1.286), (0.771, -0.5152, -1.286), (-0.1809, 0.9094, -1.286), (-0.6557, -0.6557, -1.286), (0.9094, -0.1809, -1.286), (-0.5152, 0.771, -1.286), (-0.3548, -0.8567, -1.286), (0.9094, 0.1809, -1.286), (-0.771, 0.5152, -1.286), (0.771, 0.5152, -1.286), (-2.935e-07, -0.9273, -1.286), (-0.9094, 0.1809, -1.286), (0.5152, 0.771, -1.286), (0.3548, -0.8567, -1.286), (-0.9094, -0.1809, -1.286), (0.1809, 0.9094, -1.286), (0.6557, -0.6557, -1.286), (-0.771, -0.5152, -1.286), (0.8567, -0.3548, -1.286)], [], [(128, 1, 3, 129), (129, 3, 5, 130), (130, 5, 7, 131), (131, 7, 9, 132), (132, 9, 11, 133), (133, 11, 13, 134), (134, 13, 15, 135), (135, 15, 17, 136), (136, 17, 19, 137), (137, 19, 21, 138), (138, 21, 23, 139), (139, 23, 25, 140), (140, 25, 27, 141), (141, 27, 29, 142), (142, 29, 31, 143), (143, 31, 33, 144), (144, 33, 35, 145), (145, 35, 37, 146), (146, 37, 39, 147), (147, 39, 41, 148), (148, 41, 43, 149), (149, 43, 45, 150), (150, 45, 47, 151), (151, 47, 49, 152), (152, 49, 51, 153), (153, 51, 53, 154), (154, 53, 55, 155), (155, 55, 57, 156), (156, 57, 59, 157), (157, 59, 61, 158), (49, 47, 87, 88), (159, 63, 1, 128), (158, 61, 63, 159), (0, 2, 4, 6, 8, 10, 12, 14, 16, 18, 20, 22, 24, 26, 28, 30, 32, 34, 36, 38, 40, 42, 44, 46, 48, 50, 52, 54, 56, 58, 60, 62), (207, 192, 126, 127), (5, 3, 65, 66), (27, 25, 76, 77), (55, 53, 90, 91), (11, 9, 68, 69), (33, 31, 79, 80), (61, 59, 93, 94), (39, 37, 82, 83), (3, 1, 64, 65), (17, 15, 71, 72), (45, 43, 85, 86), (23, 21, 74, 75), (51, 49, 88, 89), (7, 5, 66, 67), (29, 27, 77, 78), (57, 55, 91, 92), (35, 33, 80, 81), (13, 11, 69, 70), (63, 61, 94, 95), (41, 39, 83, 84), (19, 17, 72, 73), (47, 45, 86, 87), (25, 23, 75, 76), (53, 51, 89, 90), (9, 7, 67, 68), (31, 29, 78, 79), (59, 57, 92, 93), (37, 35, 81, 82), (15, 13, 70, 71), (1, 63, 95, 64), (43, 41, 84, 85), (21, 19, 73, 74), (97, 96, 127, 126, 125, 124, 123, 122, 121, 120, 119, 118, 117, 116, 115, 114, 113, 112, 111, 110, 109, 108, 107, 106, 105, 104, 103, 102, 101, 100, 99, 98), (208, 193, 115, 116), (209, 194, 104, 105), (210, 195, 124, 125), (211, 196, 113, 114), (212, 197, 102, 103), (213, 198, 122, 123), (214, 199, 100, 101), (215, 200, 111, 112), (216, 201, 120, 121), (217, 202, 98, 99), (218, 203, 109, 110), (219, 204, 118, 119), (220, 205, 96, 97), (221, 206, 107, 108), (205, 207, 127, 96), (222, 208, 116, 117), (223, 209, 105, 106), (192, 210, 125, 126), (193, 211, 114, 115), (194, 212, 103, 104), (195, 213, 123, 124), (196, 215, 112, 113), (197, 214, 101, 102), (198, 216, 121, 122), (199, 217, 99, 100), (200, 218, 110, 111), (201, 219, 119, 120), (202, 220, 97, 98), (203, 221, 108, 109), (204, 222, 117, 118), (206, 223, 106, 107), (60, 158, 159, 62), (62, 159, 128, 0), (58, 157, 158, 60), (56, 156, 157, 58), (54, 155, 156, 56), (52, 154, 155, 54), (50, 153, 154, 52), (48, 152, 153, 50), (46, 151, 152, 48), (44, 150, 151, 46), (42, 149, 150, 44), (40, 148, 149, 42), (38, 147, 148, 40), (36, 146, 147, 38), (34, 145, 146, 36), (32, 144, 145, 34), (30, 143, 144, 32), (28, 142, 143, 30), (26, 141, 142, 28), (24, 140, 141, 26), (22, 139, 140, 24), (20, 138, 139, 22), (18, 137, 138, 20), (16, 136, 137, 18), (14, 135, 136, 16), (12, 134, 135, 14), (10, 133, 134, 12), (8, 132, 133, 10), (6, 131, 132, 8), (4, 130, 131, 6), (2, 129, 130, 4), (0, 128, 129, 2), (75, 74, 191, 189), (86, 85, 190, 185), (77, 76, 188, 183), (66, 65, 186, 181), (88, 87, 184, 179), (79, 78, 182, 177), (68, 67, 180, 175), (90, 89, 178, 173), (70, 69, 174, 171), (81, 80, 176, 169), (92, 91, 172, 167), (72, 71, 170, 165), (83, 82, 168, 163), (94, 93, 166, 161), (74, 73, 164, 191), (85, 84, 162, 190), (64, 95, 160, 187), (76, 75, 189, 188), (65, 64, 187, 186), (87, 86, 185, 184), (78, 77, 183, 182), (67, 66, 181, 180), (89, 88, 179, 178), (80, 79, 177, 176), (69, 68, 175, 174), (91, 90, 173, 172), (71, 70, 171, 170), (82, 81, 169, 168), (93, 92, 167, 166), (73, 72, 165, 164), (84, 83, 163, 162), (95, 94, 161, 160), (189, 191, 223, 206), (185, 190, 222, 204), (183, 188, 221, 203), (181, 186, 220, 202), (179, 184, 219, 201), (177, 182, 218, 200), (175, 180, 217, 199), (173, 178, 216, 198), (171, 174, 214, 197), (169, 176, 215, 196), (167, 172, 213, 195), (165, 170, 212, 194), (163, 168, 211, 193), (161, 166, 210, 192), (191, 164, 209, 223), (190, 162, 208, 222), (187, 160, 207, 205), (188, 189, 206, 221), (186, 187, 205, 220), (184, 185, 204, 219), (182, 183, 203, 218), (180, 181, 202, 217), (178, 179, 201, 216), (176, 177, 200, 215), (174, 175, 199, 214), (172, 173, 198, 213), (170, 171, 197, 212), (168, 169, 196, 211), (166, 167, 195, 210), (164, 165, 194, 209), (162, 163, 193, 208), (160, 161, 192, 207)])
me_cylinder_003.polygons.foreach_set('use_smooth', [True] * 194)
me_cylinder_003.use_remesh_preserve_volume = False
me_cylinder_003.use_remesh_preserve_attributes = False
me_cylinder_003.use_mirror_vertex_groups = False
me_cylinder_003.update()
me_cube = bpy.data.meshes.new('Cube')
me_cube.from_pydata([(1.172, 1.81, -1.0), (1.172, -1.0, -1.0), (0.0, -1.0, -1.291), (0.0, 1.81, -1.291), (0.5387, 1.81, 1.0), (0.9314, -1.0, 1.0), (0.0, -1.0, 1.0), (0.0, 1.81, 1.0), (1.14, -2.131, -0.9726), (0.0, -2.131, -1.264), (1.14, -2.122, 0.9726), (0.0, -2.122, 0.9726), (1.105, -2.715, -0.6177), (0.0, -2.715, -0.6177), (1.105, -2.715, 0.6177), (0.0, -2.715, 0.6177), (1.134, 2.743, -0.9672), (0.0, 2.743, -1.259), (0.7577, 3.01, 0.1737), (0.0, 3.01, 0.1737), (0.7226, 6.231, -0.459), (0.0, 6.231, -0.459), (0.6292, 6.188, -0.1185), (0.0, 6.188, -0.1185), (1.037, 2.36, 0.2085), (1.172, -1.0, 0.3544), (0.2234, -2.715, 0.6177), (0.2234, -2.715, -0.6177), (1.14, -2.4, 0.3428), (0.2541, -2.122, 0.9726), (1.105, -2.715, 0.175), (0.0, -2.715, 0.206), (0.8478, 2.984, 0.06077), (0.2541, -2.131, -0.9726), (0.7226, 6.525, -0.217), (0.0, 6.525, -0.217), (1.099, 2.36, -0.1228), (1.172, -1.0, -0.2535), (0.32, -1.0, 1.0), (0.1987, 1.81, 1.0), (1.14, -2.4, -0.2434), (0.788, -1.0, -1.17), (1.105, -2.715, -0.1343), (0.0, -2.715, -0.1637), (1.101, 2.828, -0.5917), (0.788, 1.81, -1.17), (0.6826, 6.525, -0.3856), (0.0, 6.525, -0.3511), (1.204, 2.224, -0.03565), (1.164, 2.224, 0.1748), (2.16, -1.011, -0.02856), (2.16, -1.011, 0.04361), (2.128, -2.412, -0.02764), (2.128, -2.412, 0.04255), (0.7545, 2.743, -1.137), (0.2708, 3.01, 0.1737), (0.1295, 6.231, -0.459), (0.1295, 6.188, -0.1185), (0.1295, 6.525, -0.217), (0.2234, -2.715, 0.206), (0.2234, -2.715, -0.1637), (0.1295, 6.525, -0.3511), (1.846, -2.408, -0.1387), (1.878, -1.008, -0.1435), (1.174, 2.263, -0.06054), (1.127, 2.263, 0.1844), (1.878, -1.008, 0.1832), (1.846, -2.408, 0.1776), (1.049, 2.36, 0.1423), (0.1295, 6.605, -0.2438), (1.14, -2.4, 0.2256), (1.105, -2.715, 0.1131), (0.0, -2.715, 0.1321), (1.061, 2.912, -0.249), (0.7226, 6.605, -0.2438), (0.0, 6.605, -0.2438), (0.2234, -2.715, 0.1321), (1.172, 2.224, 0.1327), (2.16, -1.011, 0.02917), (2.128, -2.412, 0.02851), (1.137, 2.263, 0.1354), (1.846, -2.408, 0.1144), (0.2234, -2.715, -0.1102), (1.167, 2.263, -0.0251), (1.09, 2.36, -0.07483), (0.1295, 6.605, -0.3317), (1.14, -2.4, -0.1586), (1.105, -2.715, -0.08957), (0.0, -2.715, -0.1102), (1.086, 2.843, -0.41), (0.7226, 6.605, -0.3317), (0.0, 6.605, -0.3317), (1.198, 2.224, -0.005205), (2.16, -1.011, -0.01812), (2.128, -2.412, -0.01748), (1.846, -2.408, -0.09291), (1.192, -2.401, -0.2357), (1.043, 2.353, 0.2067), (1.224, -1.001, -0.2453), (1.105, 2.353, -0.1181), (1.224, -1.001, 0.3417), (1.192, -2.401, 0.3306), (1.192, -2.401, 0.2173), (1.056, 2.353, 0.1417), (1.096, 2.353, -0.07114), (1.192, -2.401, -0.1537), (1.11, -2.634, 0.6204), (0.0, -2.634, 0.6204), (0.0, -2.635, -0.6204), (1.11, -2.635, -0.6204), (1.11, -2.672, 0.1979), (1.11, -2.672, -0.1492), (0.2275, -2.635, -0.6204), (0.2275, -2.634, 0.6204), (1.11, -2.672, 0.1285), (1.11, -2.672, -0.09898), (0.0, 2.941, 0.2216), (0.76, 2.941, 0.2216), (0.0, 2.689, -1.261), (1.136, 2.689, -0.9691), (0.8611, 2.922, 0.0796), (1.107, 2.801, -0.5689), (0.7564, 2.689, -1.139), (0.2374, 2.941, 0.2216), (1.06, 2.88, -0.2348), (1.093, 2.815, -0.3889), (0.0, 1.961, 0.8958), (0.0, 1.927, -1.287), (0.5339, 1.961, 0.8958), (1.167, 1.927, -0.9959), (1.031, 2.432, 0.1831), (1.099, 2.419, -0.1747), (0.7838, 1.927, -1.166), (0.2716, 1.961, 0.8958), (1.045, 2.43, 0.1115), (1.089, 2.421, -0.123), (-0.0168, 1.926, 0.8398), (-0.0168, 2.905, -0.4638), (0.2206, 2.905, -0.4638), (0.2548, 1.926, 0.8398), (0.8443, 2.887, -0.6057), (1.015, 2.397, 0.127), (0.7432, 2.905, -0.4638), (0.5171, 1.926, 0.8398), (0.2548, -2.26, 0.8398), (-0.0168, -2.26, 0.8398), (1.015, 1.854, 0.127), (0.5171, -2.26, 0.8398), (-0.0168, -1.28, -0.4638), (0.7432, -1.28, -0.4638), (0.2206, -1.28, -0.4638), (0.8443, 2.344, -0.6057), (0.2707, 1.959, 0.8927), (-0.0009559, 1.959, 0.8927), (0.5329, 1.959, 0.8927), (1.031, 2.43, 0.1799), (-0.0009559, 2.939, 0.1826), (0.759, 2.939, 0.1826), (0.2364, 2.939, 0.1826), (0.8602, 2.92, 0.04061), (0.257, 1.93, 0.8469), (1.017, 2.401, 0.1342), (0.2227, 2.91, -0.3768), (-0.01467, 1.93, 0.8469), (0.5192, 1.93, 0.8469), (-0.01467, 2.91, -0.3768), (0.7453, 2.91, -0.3768), (0.8465, 2.891, -0.5187)], [], [(45, 41, 2, 3), (39, 7, 6, 38), (24, 4, 5, 25), (38, 6, 11, 29), (5, 38, 29, 10), (123, 117, 18, 55), (113, 107, 15, 26), (22, 34, 58, 57), (25, 5, 10, 28), (41, 1, 8, 33), (59, 26, 15, 31), (12, 42, 60, 27), (110, 106, 14, 30), (112, 109, 12, 27), (55, 18, 22, 57), (2, 41, 33, 9), (121, 119, 16, 44), (122, 118, 17, 54), (61, 56, 21, 47), (119, 122, 54, 16), (44, 16, 20, 46), (54, 17, 21, 56), (18, 32, 34, 22), (46, 20, 56, 61), (57, 58, 35, 23), (117, 120, 32, 18), (30, 14, 26, 59), (114, 110, 30, 71), (108, 112, 27, 13), (76, 59, 31, 72), (63, 64, 48, 50), (4, 39, 38, 5), (106, 113, 26, 14), (62, 63, 50, 52), (0, 36, 37, 1), (16, 54, 56, 20), (1, 37, 40, 8), (27, 60, 43, 13), (109, 111, 42, 12), (71, 30, 59, 76), (90, 46, 61, 85), (89, 44, 46, 90), (85, 61, 47, 91), (125, 121, 44, 89), (19, 55, 57, 23), (116, 123, 55, 19), (78, 51, 53, 79), (77, 49, 51, 78), (65, 66, 51, 49), (66, 67, 53, 51), (95, 62, 52, 94), (80, 65, 49, 77), (0, 1, 41, 45), (103, 97, 65, 80), (105, 96, 62, 95), (100, 101, 67, 66), (97, 100, 66, 65), (96, 98, 63, 62), (98, 99, 64, 63), (101, 102, 81, 67), (104, 103, 80, 83), (83, 80, 77, 92), (67, 81, 79, 53), (92, 77, 78, 93), (93, 78, 79, 94), (120, 124, 73, 32), (58, 69, 75, 35), (32, 73, 74, 34), (34, 74, 69, 58), (87, 71, 76, 82), (82, 76, 72, 88), (115, 114, 71, 87), (111, 115, 87, 42), (60, 82, 88, 43), (42, 87, 82, 60), (50, 93, 94, 52), (48, 92, 93, 50), (64, 83, 92, 48), (99, 104, 83, 64), (102, 105, 95, 81), (81, 95, 94, 79), (124, 125, 89, 73), (69, 85, 91, 75), (73, 89, 90, 74), (74, 90, 85, 69), (70, 86, 105, 102), (36, 84, 104, 99), (84, 68, 103, 104), (28, 70, 102, 101), (37, 36, 99, 98), (40, 37, 98, 96), (24, 25, 100, 97), (25, 28, 101, 100), (86, 40, 96, 105), (68, 24, 97, 103), (40, 86, 115, 111), (86, 70, 114, 115), (8, 40, 111, 109), (10, 29, 113, 106), (9, 33, 112, 108), (70, 28, 110, 114), (33, 8, 109, 112), (28, 10, 106, 110), (29, 11, 107, 113), (134, 135, 125, 124), (130, 134, 124, 120), (160, 164, 143, 139), (135, 131, 121, 125), (164, 161, 141, 143), (129, 132, 122, 119), (132, 127, 118, 122), (131, 129, 119, 121), (163, 160, 139, 136), (39, 4, 128, 133), (36, 0, 129, 131), (45, 3, 127, 132), (0, 45, 132, 129), (4, 24, 130, 128), (84, 36, 131, 135), (7, 39, 133, 126), (24, 68, 134, 130), (68, 84, 135, 134), (140, 142, 149, 151), (138, 137, 148, 150), (141, 140, 151, 146), (166, 162, 138, 142), (167, 166, 142, 140), (162, 165, 137, 138), (161, 167, 140, 141), (144, 147, 149, 150), (147, 146, 151, 149), (145, 144, 150, 148), (142, 138, 150, 149), (139, 143, 147, 144), (143, 141, 146, 147), (136, 139, 144, 145), (130, 120, 159, 155), (123, 116, 156, 158), (120, 117, 157, 159), (117, 123, 158, 157), (126, 133, 152, 153), (128, 130, 155, 154), (133, 128, 154, 152), (155, 159, 167, 161), (158, 156, 165, 162), (159, 157, 166, 167), (157, 158, 162, 166), (153, 152, 160, 163), (154, 155, 161, 164), (152, 154, 164, 160)])
me_cube.polygons.foreach_set('use_smooth', [True] * 150)
me_cube.materials.append(mat_spaceship)
me_cube.use_remesh_preserve_volume = False
me_cube.use_remesh_preserve_attributes = False
me_cube.use_mirror_vertex_groups = False
me_cube.update()
me_plane_001 = bpy.data.meshes.new('Plane.001')
me_plane_001.from_pydata([(-1.0, -1.0, 0.0), (1.0, -1.0, 0.0), (-1.0, 1.0, 0.0), (1.0, 1.0, 0.0)], [], [(0, 1, 3, 2)])
me_plane_001.materials.append(mat_material_002)
me_plane_001.use_remesh_preserve_volume = False
me_plane_001.use_remesh_preserve_attributes = False
me_plane_001.use_mirror_vertex_groups = False
me_plane_001.update()
me_plane = bpy.data.meshes.new('Plane')
me_plane.from_pydata([(-1.0, -1.0, 0.0), (1.0, -1.0, 0.0), (-1.0, 1.0, 0.0), (1.0, 1.0, 0.0)], [], [(0, 1, 3, 2)])
me_plane.materials.append(mat_material_001)
me_plane.use_remesh_preserve_volume = False
me_plane.use_remesh_preserve_attributes = False
me_plane.use_mirror_vertex_groups = False
me_plane.update()
me_cylinder_005 = bpy.data.meshes.new('Cylinder.005')
me_cylinder_005.from_pydata([(0.0, 1.0, -1.0), (0.0, 1.0, 1.0), (0.1951, 0.9808, -1.0), (0.1951, 0.9808, 1.0), (0.3827, 0.9239, -1.0), (0.3827, 0.9239, 1.0), (0.5556, 0.8315, -1.0), (0.5556, 0.8315, 1.0), (0.7071, 0.7071, -1.0), (0.7071, 0.7071, 1.0), (0.8315, 0.5556, -1.0), (0.8315, 0.5556, 1.0), (0.9239, 0.3827, -1.0), (0.9239, 0.3827, 1.0), (0.9808, 0.1951, -1.0), (0.9808, 0.1951, 1.0), (1.0, 7.55e-08, -1.0), (1.0, 7.55e-08, 1.0), (0.9808, -0.1951, -1.0), (0.9808, -0.1951, 1.0), (0.9239, -0.3827, -1.0), (0.9239, -0.3827, 1.0), (0.8315, -0.5556, -1.0), (0.8315, -0.5556, 1.0), (0.7071, -0.7071, -1.0), (0.7071, -0.7071, 1.0), (0.5556, -0.8315, -1.0), (0.5556, -0.8315, 1.0), (0.3827, -0.9239, -1.0), (0.3827, -0.9239, 1.0), (0.1951, -0.9808, -1.0), (0.1951, -0.9808, 1.0), (-3.258e-07, -1.0, -1.0), (-3.258e-07, -1.0, 1.0), (-0.1951, -0.9808, -1.0), (-0.1951, -0.9808, 1.0), (-0.3827, -0.9239, -1.0), (-0.3827, -0.9239, 1.0), (-0.5556, -0.8315, -1.0), (-0.5556, -0.8315, 1.0), (-0.7071, -0.7071, -1.0), (-0.7071, -0.7071, 1.0), (-0.8315, -0.5556, -1.0), (-0.8315, -0.5556, 1.0), (-0.9239, -0.3827, -1.0), (-0.9239, -0.3827, 1.0), (-0.9808, -0.1951, -1.0), (-0.9808, -0.1951, 1.0), (-1.0, 9.656e-07, -1.0), (-1.0, 9.656e-07, 1.0), (-0.9808, 0.1951, -1.0), (-0.9808, 0.1951, 1.0), (-0.9239, 0.3827, -1.0), (-0.9239, 0.3827, 1.0), (-0.8315, 0.5556, -1.0), (-0.8315, 0.5556, 1.0), (-0.7071, 0.7071, -1.0), (-0.7071, 0.7071, 1.0), (-0.5556, 0.8315, -1.0), (-0.5556, 0.8315, 1.0), (-0.3827, 0.9239, -1.0), (-0.3827, 0.9239, 1.0), (-0.1951, 0.9808, -1.0), (-0.1951, 0.9808, 1.0)], [], [(0, 1, 3, 2), (2, 3, 5, 4), (4, 5, 7, 6), (6, 7, 9, 8), (8, 9, 11, 10), (10, 11, 13, 12), (12, 13, 15, 14), (14, 15, 17, 16), (16, 17, 19, 18), (18, 19, 21, 20), (20, 21, 23, 22), (22, 23, 25, 24), (24, 25, 27, 26), (26, 27, 29, 28), (28, 29, 31, 30), (30, 31, 33, 32), (32, 33, 35, 34), (34, 35, 37, 36), (36, 37, 39, 38), (38, 39, 41, 40), (40, 41, 43, 42), (42, 43, 45, 44), (44, 45, 47, 46), (46, 47, 49, 48), (48, 49, 51, 50), (50, 51, 53, 52), (52, 53, 55, 54), (54, 55, 57, 56), (56, 57, 59, 58), (58, 59, 61, 60), (3, 1, 63, 61, 59, 57, 55, 53, 51, 49, 47, 45, 43, 41, 39, 37, 35, 33, 31, 29, 27, 25, 23, 21, 19, 17, 15, 13, 11, 9, 7, 5), (62, 63, 1, 0), (60, 61, 63, 62), (0, 2, 4, 6, 8, 10, 12, 14, 16, 18, 20, 22, 24, 26, 28, 30, 32, 34, 36, 38, 40, 42, 44, 46, 48, 50, 52, 54, 56, 58, 60, 62)])
me_cylinder_005.use_remesh_preserve_volume = False
me_cylinder_005.use_remesh_preserve_attributes = False
me_cylinder_005.use_mirror_vertex_groups = False
me_cylinder_005.update()

# ---- curves / text
cu_beziercircle_001 = bpy.data.curves.new('BezierCircle.001', 'CURVE')
cu_beziercircle_001.dimensions = '3D'
_sp = cu_beziercircle_001.splines.new('BEZIER'); _sp.bezier_points.add(3)
_sp.bezier_points.foreach_set('co', [-1.0, 0.0, 0.0, 0.0, 1.0, 0.0, 1.0, 0.0, 0.0, 0.0, -1.0, 0.0])
_sp.bezier_points.foreach_set('handle_left', [-1.0, -0.5521, 0.0, -0.5521, 1.0, 0.0, 1.0, 0.5521, 0.0, 0.5521, -1.0, 0.0])
_sp.bezier_points.foreach_set('handle_right', [-1.0, 0.5521, 0.0, 0.5521, 1.0, 0.0, 1.0, -0.5521, 0.0, -0.5521, -1.0, 0.0])
for _p, _l, _r in zip(_sp.bezier_points, ['AUTO', 'AUTO', 'AUTO', 'AUTO'], ['AUTO', 'AUTO', 'AUTO', 'AUTO']): _p.handle_left_type = _l; _p.handle_right_type = _r
_sp.order_u = 0
_sp.order_v = 0
_sp.use_cyclic_u = True
cu_beziercircle_001.materials.append(mat_spaceship)
cu_beziercircle_001.use_path = True
cu_beziercircle_001.use_path_clamp = True
cu_beziercircle_001.bevel_resolution = 0
cu_beziercircle_001.extrude = 0.087
cu_beziercircle_001.bevel_depth = 0.023
cu_beziercircle_001.fill_mode = 'FULL'

# ---- objects
ob_exhaust_left = bpy.data.objects.new('Exhaust_left', me_cylinder_004)
ob_cube_001 = bpy.data.objects.new('Cube.001', me_cube_001)
ob_cylinder_003 = bpy.data.objects.new('Cylinder.003', me_cylinder_002)
ob_cylinder_002 = bpy.data.objects.new('Cylinder.002', me_cylinder_001)
ob_exhaust_right = bpy.data.objects.new('Exhaust_right', me_cylinder_003)
ob_beziercircle_001 = bpy.data.objects.new('BezierCircle.001', cu_beziercircle_001)
ob_cube = bpy.data.objects.new('Cube', me_cube)
ob_plane_001 = bpy.data.objects.new('Plane.001', me_plane_001)
ob_plane = bpy.data.objects.new('Plane', me_plane)
ob_exhaust_left_plug = bpy.data.objects.new('Exhaust_left_plug', me_cylinder_005)

# ---- transforms, parenting, visibility, modifiers, constraints
ob_exhaust_left.location = (-0.48, -2.07, 0.0)
ob_exhaust_left.rotation_euler = (1.571, -0.0, 0.0)
ob_exhaust_left.scale = (0.3896, 0.3896, 0.3896)
ob_exhaust_left.lineart.crease_threshold = 0.0
ob_cube_001.location = (0.0, 1.026, 0.0)
ob_cube_001.lock_rotations_4d = False
ob_cube_001.empty_display_type = 'ARROWS'
ob_cube_001.display_type = 'WIRE'
ob_cube_001.lineart.crease_threshold = 0.0
_m = ob_cube_001.modifiers.new('Multires', 'MULTIRES')
_m.uv_smooth = 'PRESERVE_CORNERS'
_m.quality = 3
_m.levels = 2
_m.sculpt_levels = 2
_m.render_levels = 2
_m.show_only_control_edges = False
_m = ob_cube_001.modifiers.new('Mirror', 'MIRROR')
ob_cylinder_003.location = (-1.908, 0.2297, 1.908)
ob_cylinder_003.rotation_euler = (0.0, -0.7854, 0.0)
ob_cylinder_003.scale = (0.03117, 0.03117, 1.943)
ob_cylinder_003.lineart.crease_threshold = 0.0
ob_cylinder_002.location = (-1.908, -0.3082, 1.908)
ob_cylinder_002.rotation_euler = (0.0, -0.7854, 0.0)
ob_cylinder_002.scale = (0.03117, 0.03117, 1.943)
ob_cylinder_002.lineart.crease_threshold = 0.0
ob_exhaust_right.location = (0.48, -2.07, 0.0)
ob_exhaust_right.rotation_euler = (1.571, -0.0, 0.0)
ob_exhaust_right.scale = (0.3896, 0.3896, 0.3896)
ob_exhaust_right.lineart.crease_threshold = 0.0
ob_beziercircle_001.location = (0.0, 0.0, 0.0)
ob_beziercircle_001.rotation_euler = (1.571, -0.0, 0.0)
ob_beziercircle_001.scale = (4.709, 4.709, 4.709)
ob_beziercircle_001.lineart.crease_threshold = 0.0
ob_cube.location = (0.0, 1.026, 0.0)
ob_cube.lock_rotations_4d = False
ob_cube.empty_display_type = 'ARROWS'
ob_cube.lineart.crease_threshold = 0.0
_m = ob_cube.modifiers.new('Multires', 'MULTIRES')
_m.uv_smooth = 'PRESERVE_CORNERS'
_m.quality = 3
_m.levels = 2
_m.sculpt_levels = 2
_m.render_levels = 2
_m.show_only_control_edges = False
_m = ob_cube.modifiers.new('Mirror', 'MIRROR')
_m = ob_cube.modifiers.new('Boolean', 'BOOLEAN')
_m.object = ob_exhaust_left_plug
_m.solver = 'FAST'
ob_plane_001.location = (12.25, -6.988, -1.431)
ob_plane_001.rotation_euler = (-0.0, 1.661, -0.114)
ob_plane_001.scale = (4.476, 4.476, 4.476)
ob_plane_001.visible_camera = False
ob_plane_001.display_type = 'WIRE'
ob_plane_001.lineart.crease_threshold = 0.0
ob_plane.location = (-9.525, 4.749, 3.688)
ob_plane.rotation_euler = (-0.0, 1.875, -0.2965)
ob_plane.scale = (2.137, 2.137, 2.137)
ob_plane.visible_camera = False
ob_plane.display_type = 'WIRE'
ob_plane.lineart.crease_threshold = 0.0
ob_exhaust_left_plug.location = (-0.48, -1.669, 0.0)
ob_exhaust_left_plug.rotation_euler = (-1.571, -0.0, 0.0)
ob_exhaust_left_plug.scale = (0.373, 0.373, 0.2331)
ob_exhaust_left_plug.lineart.crease_threshold = 0.0

# ---- collection membership
col_collection_1.objects.link(ob_exhaust_left)
col_collection_1.objects.link(ob_cube_001)
col_collection_1.objects.link(ob_cylinder_003)
col_collection_1.objects.link(ob_cylinder_002)
col_collection_1.objects.link(ob_exhaust_right)
col_collection_1.objects.link(ob_beziercircle_001)
col_collection_1.objects.link(ob_cube)
col_collection_11.objects.link(ob_plane_001)
col_collection_11.objects.link(ob_plane)
col_collection_12.objects.link(ob_exhaust_left_plug)

# ---- scene / render settings (as saved in the file)
scene.frame_start = 1; scene.frame_end = 250; scene.frame_set(1)
scene.render.engine = 'CYCLES'
scene.render.resolution_percentage = 50
scene.render.dither_intensity = 0.0
scene.cycles.use_denoising = False
scene.cycles.samples = 10
scene.cycles.sampling_pattern = 'TABULATED_SOBOL'
scene.cycles.light_sampling_threshold = 0.0
scene.cycles.use_adaptive_sampling = False
scene.cycles.use_light_tree = False
scene.cycles.blur_glossy = 0.0
scene.cycles.pixel_filter_type = 'GAUSSIAN'
scene.cycles.sample_clamp_indirect = 0.0
scene.view_settings.view_transform = 'Standard'
bpy.context.view_layer.update()

# ---- added for rendering (the .blend has no active camera): camera
cam_auto = bpy.data.cameras.new('AutoCamera')
cam_auto.lens = 50.0
cam_auto.sensor_width = 36.0
cam_auto.clip_end = 1000.0
ob_auto_camera = bpy.data.objects.new('AutoCamera', cam_auto)
scene.collection.objects.link(ob_auto_camera)
ob_auto_camera.location = (34.4571, -41.8362, 26.6063)
ob_auto_camera.rotation_euler = (1.09748, -7.21219e-08, 0.694738)
scene.camera = ob_auto_camera
bpy.context.view_layer.update()
